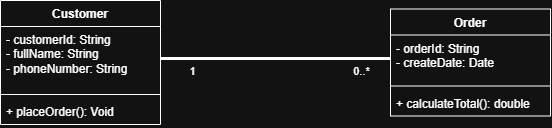

The diagram above was exported from draw.io. Its source (the exported page's mxGraphModel, read from the mxfile embedded in the PNG):
<mxGraphModel dx="690" dy="779" grid="1" gridSize="10" guides="1" tooltips="1" connect="1" arrows="1" fold="1" page="1" pageScale="1" pageWidth="850" pageHeight="1100" math="0" shadow="0">
  <root>
    <mxCell id="0" />
    <mxCell id="1" parent="0" />
    <mxCell id="mZEXYuQKFQHBsg8U7CCB-1" parent="1" style="swimlane;fontStyle=1;align=center;verticalAlign=top;childLayout=stackLayout;horizontal=1;startSize=26;horizontalStack=0;resizeParent=1;resizeParentMax=0;resizeLast=0;collapsible=1;marginBottom=0;whiteSpace=wrap;html=1;" value="Order" vertex="1">
      <mxGeometry height="107" width="160" x="550" y="248.5" as="geometry" />
    </mxCell>
    <mxCell id="mZEXYuQKFQHBsg8U7CCB-2" parent="mZEXYuQKFQHBsg8U7CCB-1" style="text;strokeColor=none;fillColor=none;align=left;verticalAlign=top;spacingLeft=4;spacingRight=4;overflow=hidden;rotatable=0;points=[[0,0.5],[1,0.5]];portConstraint=eastwest;whiteSpace=wrap;html=1;" value="- orderId: String&amp;nbsp;&lt;div&gt;- createDate: Date&amp;nbsp;&lt;br&gt;&lt;div&gt;&lt;br&gt;&lt;/div&gt;&lt;/div&gt;" vertex="1">
      <mxGeometry height="47" width="160" y="26" as="geometry" />
    </mxCell>
    <mxCell id="mZEXYuQKFQHBsg8U7CCB-3" parent="mZEXYuQKFQHBsg8U7CCB-1" style="line;strokeWidth=1;fillColor=none;align=left;verticalAlign=middle;spacingTop=-1;spacingLeft=3;spacingRight=3;rotatable=0;labelPosition=right;points=[];portConstraint=eastwest;strokeColor=inherit;" value="" vertex="1">
      <mxGeometry height="8" width="160" y="73" as="geometry" />
    </mxCell>
    <mxCell id="mZEXYuQKFQHBsg8U7CCB-4" parent="mZEXYuQKFQHBsg8U7CCB-1" style="text;strokeColor=none;fillColor=none;align=left;verticalAlign=top;spacingLeft=4;spacingRight=4;overflow=hidden;rotatable=0;points=[[0,0.5],[1,0.5]];portConstraint=eastwest;whiteSpace=wrap;html=1;" value="+ calculateTotal(): double&amp;nbsp;" vertex="1">
      <mxGeometry height="26" width="160" y="81" as="geometry" />
    </mxCell>
    <mxCell id="mZEXYuQKFQHBsg8U7CCB-9" parent="1" style="swimlane;fontStyle=1;align=center;verticalAlign=top;childLayout=stackLayout;horizontal=1;startSize=26;horizontalStack=0;resizeParent=1;resizeParentMax=0;resizeLast=0;collapsible=1;marginBottom=0;whiteSpace=wrap;html=1;" value="Customer" vertex="1">
      <mxGeometry height="124" width="160" x="160" y="240" as="geometry" />
    </mxCell>
    <mxCell id="mZEXYuQKFQHBsg8U7CCB-10" parent="mZEXYuQKFQHBsg8U7CCB-9" style="text;strokeColor=none;fillColor=none;align=left;verticalAlign=top;spacingLeft=4;spacingRight=4;overflow=hidden;rotatable=0;points=[[0,0.5],[1,0.5]];portConstraint=eastwest;whiteSpace=wrap;html=1;" value="- customerId: String&amp;nbsp;&lt;div&gt;- fullName: String&amp;nbsp;&lt;/div&gt;&lt;div&gt;- phoneNumber: String&amp;nbsp;&lt;/div&gt;" vertex="1">
      <mxGeometry height="64" width="160" y="26" as="geometry" />
    </mxCell>
    <mxCell id="mZEXYuQKFQHBsg8U7CCB-11" parent="mZEXYuQKFQHBsg8U7CCB-9" style="line;strokeWidth=1;fillColor=none;align=left;verticalAlign=middle;spacingTop=-1;spacingLeft=3;spacingRight=3;rotatable=0;labelPosition=right;points=[];portConstraint=eastwest;strokeColor=inherit;" value="" vertex="1">
      <mxGeometry height="8" width="160" y="90" as="geometry" />
    </mxCell>
    <mxCell id="mZEXYuQKFQHBsg8U7CCB-12" parent="mZEXYuQKFQHBsg8U7CCB-9" style="text;strokeColor=none;fillColor=none;align=left;verticalAlign=top;spacingLeft=4;spacingRight=4;overflow=hidden;rotatable=0;points=[[0,0.5],[1,0.5]];portConstraint=eastwest;whiteSpace=wrap;html=1;" value="+ placeOrder(): Void" vertex="1">
      <mxGeometry height="26" width="160" y="98" as="geometry" />
    </mxCell>
    <mxCell id="mZEXYuQKFQHBsg8U7CCB-13" edge="1" parent="1" source="mZEXYuQKFQHBsg8U7CCB-10" style="endArrow=none;startArrow=none;endFill=0;startFill=0;endSize=8;html=1;verticalAlign=bottom;labelBackgroundColor=none;strokeWidth=3;rounded=0;exitX=1;exitY=0.5;exitDx=0;exitDy=0;entryX=0;entryY=0.5;entryDx=0;entryDy=0;" target="mZEXYuQKFQHBsg8U7CCB-2" value="">
      <mxGeometry relative="1" width="160" as="geometry">
        <mxPoint x="350" y="400" as="sourcePoint" />
        <mxPoint x="510" y="400" as="targetPoint" />
      </mxGeometry>
    </mxCell>
    <mxCell id="mZEXYuQKFQHBsg8U7CCB-14" connectable="0" parent="mZEXYuQKFQHBsg8U7CCB-13" style="edgeLabel;html=1;align=center;verticalAlign=middle;resizable=0;points=[];" value="1" vertex="1">
      <mxGeometry relative="1" x="-0.7304" y="-1" as="geometry">
        <mxPoint y="11" as="offset" />
      </mxGeometry>
    </mxCell>
    <mxCell id="mZEXYuQKFQHBsg8U7CCB-15" connectable="0" parent="mZEXYuQKFQHBsg8U7CCB-13" style="edgeLabel;html=1;align=center;verticalAlign=middle;resizable=0;points=[];" value="0..*" vertex="1">
      <mxGeometry relative="1" x="0.7391" y="1" as="geometry">
        <mxPoint y="13" as="offset" />
      </mxGeometry>
    </mxCell>
  </root>
</mxGraphModel>